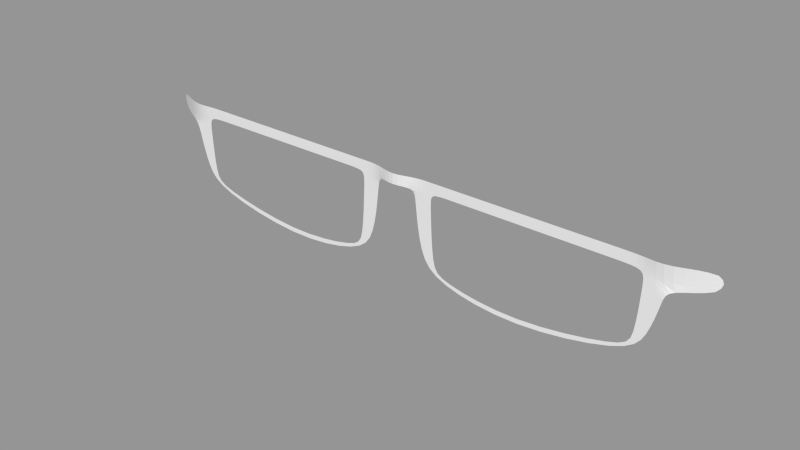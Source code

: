 # Source: gnome-books.blend  (saved by Blender 2.72.0; exported with 4.5.12 LTS)
import bpy
from mathutils import Matrix  # noqa: F401  (used for matrix-valued properties, if any)

bpy.ops.wm.read_factory_settings(use_empty=True)
scene = bpy.context.scene
scene.name = 'Glasses'

# ---- collections
col_collection_1_001 = bpy.data.collections.new('Collection 1.001'); scene.collection.children.link(col_collection_1_001)

# ---- meshes
me_plane = bpy.data.meshes.new('Plane')
me_plane.from_pydata([(0.0, -0.02423, 0.04031), (0.0938, -0.02423, 0.0), (0.0, 0.02423, 0.04031), (0.0938, 0.02423, 0.0), (0.1768, 0.02423, 0.0), (1.145, -0.02593, -3.578e-10), (1.138, 0.02423, 0.0), (0.1768, -0.02423, 0.0), (0.1258, -0.3198, -6.202e-08), (0.191, -0.3602, -6.283e-08), (0.2143, -0.4248, -8.407e-08), (0.2362, -0.4061, -7.245e-08), (0.6027, -0.4891, -9.756e-08), (0.6031, -0.4647, -8.475e-08), (1.105, -0.3927, -7.734e-08), (1.091, -0.3737, -6.566e-08), (1.182, -0.2967, -5.718e-08), (1.13, -0.3244, -5.531e-08), (1.236, -0.07517, -1.069e-08), (1.235, 0.02423, 0.01907), (1.408, -0.07517, -0.08199), (1.418, 0.02423, -0.08199), (0.6574, 0.02423, 0.0), (0.6608, -0.02508, -1.789e-10), (0.2487, -0.02435, -2.66e-11), (0.2482, 0.02423, 0.0), (0.09895, -0.07177, -9.977e-09), (0.1791, -0.07827, -1.011e-08), (1.225, -0.1199, -2.008e-08), (1.142, -0.0862, -1.145e-08), (1.04, 0.02423, 0.0), (1.046, -0.02576, -3.214e-10)], [], [(0, 1, 3, 2), (8, 10, 11, 9), (26, 8, 9, 27), (10, 12, 13, 11), (1, 7, 4, 3), (31, 5, 6, 30), (12, 14, 15, 13), (14, 16, 17, 15), (19, 6, 5, 18), (28, 18, 5, 29), (18, 20, 21, 19), (24, 23, 22, 25), (7, 24, 25, 4), (1, 26, 27, 7), (16, 28, 29, 17), (23, 31, 30, 22)])
me_plane.use_remesh_preserve_volume = False
me_plane.use_remesh_preserve_attributes = False
me_plane.use_mirror_vertex_groups = False
me_plane.update()

# ---- objects
ob_plane_010 = bpy.data.objects.new('Plane.010', me_plane)

# ---- transforms, parenting, visibility, modifiers, constraints
ob_plane_010.location = (0.0, 0.0, 0.0)
ob_plane_010.rotation_euler = (1.571, -0.0, 0.0)
ob_plane_010.lineart.crease_threshold = 0.0
_m = ob_plane_010.modifiers.new('Mirror', 'MIRROR')
_m.use_clip = True
_m = ob_plane_010.modifiers.new('Subsurf', 'SUBSURF')
_m.uv_smooth = 'PRESERVE_CORNERS'
_m.quality = 2
_m.levels = 2
_m.show_only_control_edges = False

# ---- collection membership
col_collection_1_001.objects.link(ob_plane_010)

# ---- scene / render settings (as saved in the file)
scene.frame_start = 1; scene.frame_end = 250; scene.frame_set(1)
scene.render.engine = 'BLENDER_EEVEE_NEXT'
scene.render.image_settings.exr_codec = 'NONE'
scene.render.resolution_percentage = 50
scene.render.dither_intensity = 0.0
scene.cycles.use_denoising = False
scene.cycles.samples = 10
scene.cycles.sampling_pattern = 'TABULATED_SOBOL'
scene.cycles.light_sampling_threshold = 0.0
scene.cycles.use_adaptive_sampling = False
scene.cycles.use_light_tree = False
scene.cycles.blur_glossy = 0.0
scene.cycles.pixel_filter_type = 'GAUSSIAN'
scene.cycles.sample_clamp_indirect = 0.0
scene.view_settings.view_transform = 'Standard'
bpy.context.view_layer.update()

# ---- added for rendering (the .blend has no active camera and no usable light): camera, sun + grey world if the file has none
cam_auto = bpy.data.cameras.new('AutoCamera')
cam_auto.lens = 50.0
cam_auto.sensor_width = 36.0
cam_auto.clip_end = 1000.0
ob_auto_camera = bpy.data.objects.new('AutoCamera', cam_auto)
scene.collection.objects.link(ob_auto_camera)
ob_auto_camera.location = (2.66978, -3.18289, 1.90337)
ob_auto_camera.rotation_euler = (1.09748, -7.21219e-08, 0.694738)
scene.camera = ob_auto_camera
light_auto_sun = bpy.data.lights.new('AutoSun', 'SUN')
light_auto_sun.energy = 3.0
light_auto_sun.angle = 0.0523599
ob_auto_sun = bpy.data.objects.new('AutoSun', light_auto_sun)
scene.collection.objects.link(ob_auto_sun)
ob_auto_sun.rotation_euler = (0.872665, 0.174533, 0.523599)
if scene.world is None:
    world_auto = bpy.data.worlds.new('AutoWorld')
    world_auto.color = (0.3, 0.3, 0.3)
    scene.world = world_auto
bpy.context.view_layer.update()
